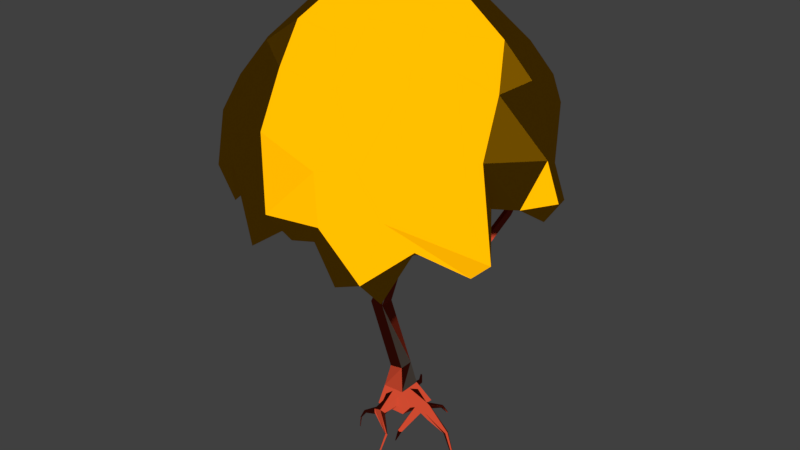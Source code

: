 # Source: AspenTree.blend  (saved by Blender 2.79.0; exported with 4.5.12 LTS)
import bpy
from mathutils import Matrix  # noqa: F401  (used for matrix-valued properties, if any)

bpy.ops.wm.read_factory_settings(use_empty=True)
scene = bpy.context.scene
scene.name = 'Scene'

# ---- collections
col_collection_1 = bpy.data.collections.new('Collection 1'); scene.collection.children.link(col_collection_1)

# ---- materials (node trees are filled in below, after node groups)
mat_leaves = bpy.data.materials.new('Leaves')
mat_leaves.alpha_threshold = 0.0
mat_leaves.roughness = 0.5
mat_wood = bpy.data.materials.new('Wood')
mat_wood.alpha_threshold = 0.0
mat_wood.roughness = 0.5
mat_wood.line_color = (0.0, 0.0, 0.0, 1.0)
mat_whitewood = bpy.data.materials.new('WhiteWood')
mat_whitewood.alpha_threshold = 0.0
mat_whitewood.roughness = 0.5

# ---- material node trees
mat_leaves.use_nodes = True; mat_leaves.node_tree.nodes.clear()
_N = mat_leaves.node_tree.nodes; _L = mat_leaves.node_tree.links
n0 = _N.new('ShaderNodeOutputMaterial'); n0.name = 'Material Output'; n0.location = (300, 300)
n1 = _N.new('ShaderNodeBsdfToon'); n1.name = 'Toon BSDF'; n1.location = (10, 300)
n1.inputs[0].default_value = (0.8, 0.3666, 0.0, 1.0)
n1.inputs[2].default_value = 0.04478
_L.new(n1.outputs[0], n0.inputs[0])
n0.is_active_output = True
mat_wood.use_nodes = True; mat_wood.node_tree.nodes.clear()
_N = mat_wood.node_tree.nodes; _L = mat_wood.node_tree.links
n0 = _N.new('ShaderNodeOutputMaterial'); n0.name = 'Material Output'; n0.location = (300, 300)
n1 = _N.new('ShaderNodeBsdfToon'); n1.name = 'Toon BSDF'; n1.location = (10, 300)
n1.inputs[0].default_value = (0.3909, 0.04333, 0.0187, 1.0)
n1.inputs[2].default_value = 0.02
_L.new(n1.outputs[0], n0.inputs[0])
n0.is_active_output = True
mat_whitewood.use_nodes = True; mat_whitewood.node_tree.nodes.clear()
_N = mat_whitewood.node_tree.nodes; _L = mat_whitewood.node_tree.links
n0 = _N.new('ShaderNodeOutputMaterial'); n0.name = 'Material Output'; n0.location = (300, 300)
n1 = _N.new('ShaderNodeBsdfToon'); n1.name = 'Toon BSDF'; n1.location = (10, 300)
n1.inputs[0].default_value = (0.8, 0.6363, 0.5216, 1.0)
_L.new(n1.outputs[0], n0.inputs[0])
n0.is_active_output = True

# ---- world
world_world = bpy.data.worlds.new('World'); scene.world = world_world
world_world.color = (0.05088, 0.05088, 0.05088)
world_world.use_sun_shadow = False
world_world.sun_shadow_jitter_overblur = 0.0
world_world.cycles.sampling_method = 'MANUAL'

# ---- meshes
me_icosphere = bpy.data.meshes.new('Icosphere')
me_icosphere.from_pydata([(0.8409, -0.7318, 2.106), (0.6288, -0.6009, 2.089), (-0.3692, -1.071, 1.98), (1.29, -0.4859, 2.704), (0.5748, -1.129, 1.977), (0.8462, -1.155, 2.1), (0.4963, -0.04647, 1.953), (0.3073, -0.2508, 1.974), (1.082, -0.2337, 2.269), (0.2702, -0.8026, 2.248), (1.471, 0.4782, 2.34), (0.6058, -0.2473, 1.919), (0.5515, 0.5979, 1.965), (0.4961, -1.204, 2.477), (-1.193, 0.09596, 2.743), (-1.05, -0.6225, 2.004), (-1.041, 0.1133, 1.815), (0.1194, 1.025, 1.995), (-0.6059, 1.051, 2.323), (-0.2915, 1.26, 2.256), (-1.223, -0.182, 2.507), (0.2144, 1.312, 2.143), (-0.1254, 1.33, 1.736), (0.6664, 0.06028, 2.159), (0.3723, 0.6802, 1.99), (1.018, 0.372, 2.275), (1.478, -0.4226, 2.174), (-1.076, -0.2555, 2.27), (0.9806, 0.9711, 2.391), (-0.4915, 1.219, 2.309), (1.369, -0.5171, 2.072), (1.367, -0.2992, 2.174), (1.1, -0.8438, 2.331), (-0.04328, -1.208, 2.412), (-0.06552, -0.9681, 2.195), (0.1918, -1.177, 2.262), (-0.7955, -0.8546, 2.486), (-0.4023, -0.9518, 1.956), (-1.232, 0.09661, 2.041), (-0.5976, 1.078, 1.804), (-0.4389, 1.268, 1.99), (0.3591, 1.351, 2.147), (0.564, 1.493, 2.053), (1.32, 0.1665, 2.355), (0.8754, -0.9559, 1.867), (0.08833, -0.5048, 2.232), (-0.1632, -0.6781, 2.288), (0.5905, -0.9965, 2.028), (1.016, -0.4139, 2.212), (0.9624, 0.6157, 2.275), (-0.5262, -0.8084, 2.172), (-0.5746, -0.6057, 2.219), (-0.7244, -0.7049, 2.31), (-0.4997, -0.2811, 2.01), (-0.9012, -0.4127, 2.203), (-0.8447, -0.1541, 2.204), (-0.3775, 0.05938, 2.118), (-0.7765, 0.1474, 2.107), (-0.5802, 0.04002, 2.17), (-0.4723, 0.3509, 2.041), (-0.5972, 0.8617, 2.242), (-0.4466, 0.7467, 2.17), (-0.2804, 0.7823, 2.194), (0.06061, 0.778, 2.145), (0.3526, 0.1452, 2.192), (0.03645, 0.3662, 2.205), (0.3111, 0.4357, 2.025), (-0.1012, 1.102, 1.637), (0.4014, 1.067, 2.188), (1.218, -0.07045, 2.426), (1.226, 0.7869, 2.519), (1.343, 0.4867, 2.138), (1.398, 0.685, 2.278), (1.357, 0.4601, 2.683), (0.3519, -1.101, 2.271), (-1.222, -0.5408, 2.396), (-1.063, -0.7655, 2.381), (-0.7523, 0.4269, 2.265), (-1.039, 0.3802, 2.362), (-0.7631, 0.8114, 2.521), (-1.031, 0.4367, 2.642), (-0.792, 0.8888, 2.834), (0.08977, 1.389, 2.397), (0.493, 1.518, 2.401), (1.169, 0.03812, 3.296), (0.9555, -1.007, 2.58), (0.3952, -1.126, 2.861), (-0.2338, -1.033, 2.975), (-1.229, -0.1601, 2.874), (-0.9424, -0.2393, 3.378), (-0.9982, 0.2116, 3.307), (-0.691, 0.9507, 3.124), (-0.344, 1.197, 3.159), (-0.2127, 1.317, 2.884), (0.1062, 1.346, 3.191), (0.7438, 1.541, 2.318), (0.89, 1.222, 3.073), (1.087, 1.044, 2.927), (0.991, -0.255, 3.492), (0.7797, -0.5452, 3.512), (0.892, -0.001207, 3.701), (0.6869, -0.2721, 3.784), (-0.1842, -0.3069, 3.895), (0.5476, 0.03727, 3.932), (-0.6177, -0.5583, 3.492), (-0.2316, -0.8064, 3.422), (-0.5805, 0.525, 3.725), (0.3602, -0.8646, 3.405), (0.1479, -0.636, 3.719), (-0.8196, 0.6143, 3.388), (-0.297, -0.5298, 3.717), (0.3423, -0.4733, 3.825), (-0.08655, 0.1901, 4.011), (0.1016, 0.7443, 3.872), (0.2804, 1.161, 3.504), (-0.7816, 0.07982, 3.614), (0.4652, 1.428, 3.062), (0.2923, 0.359, 3.989), (-0.4692, -0.005092, 3.866), (0.628, 0.3325, 3.883), (0.4886, 0.736, 3.794), (-0.1937, 1.097, 3.481), (-0.5261, 0.9134, 3.472), (0.9715, 0.3678, 3.59), (-0.1612, 0.8554, 3.746), (-0.336, 0.4847, 3.88), (0.6996, 1.145, 3.341), (0.9057, 0.6997, 3.511), (0.2421, -0.1046, 3.996), (-1.13, -0.6131, 2.806), (0.1653, 1.453, 2.858), (-0.7666, -0.9108, 2.787), (-0.9098, -0.5936, 3.159), (-0.9038, 0.6849, 3.068), (-0.2764, 0.3146, 2.011), (1.265, -0.2694, 2.882), (0.6919, -1.002, 2.908), (1.132, 0.5286, 3.263), (-0.03399, -0.1931, 2.213), (0.6321, 0.8388, 2.203), (0.2016, 0.03414, 0.06986), (0.0621, 0.02559, 0.04824), (0.07711, 0.3728, 0.05202), (0.1309, 0.3809, 0.0345), (-0.6828, -0.7067, 2.404), (-0.7073, -0.6965, 2.405), (-0.6972, -0.6733, 2.413), (-0.6727, -0.6835, 2.412), (-0.6329, -0.5327, 1.807), (-0.6814, -0.5111, 1.808), (-0.6662, -0.479, 1.848), (-0.6177, -0.5006, 1.846), (-0.4592, -0.008274, 2.002), (-0.4333, -0.01397, 2.002), (-0.4383, -0.03674, 2.014), (-0.4642, -0.03104, 2.014), (-0.1167, 0.5899, 2.546), (-0.09067, 0.585, 2.546), (-0.09564, 0.5589, 2.547), (-0.1217, 0.5639, 2.547), (-0.1327, 0.5774, 2.107), (-0.08049, 0.5674, 2.107), (-0.08855, 0.5252, 2.138), (-0.1407, 0.5351, 2.138), (-0.1879, 0.07519, 2.272), (-0.214, 0.08016, 2.272), (-0.2099, 0.1015, 2.287), (-0.1839, 0.09649, 2.287), (-0.2293, 0.1127, 1.464), (-0.2545, 0.1594, 1.463), (-0.2475, 0.1645, 1.515), (-0.2223, 0.1178, 1.516), (1.035, 0.7408, 2.523), (1.029, 0.7148, 2.523), (1.005, 0.72, 2.532), (1.01, 0.746, 2.532), (0.4383, 1.216, 2.46), (0.4585, 1.233, 2.46), (0.4693, 1.221, 2.48), (0.4491, 1.203, 2.48), (0.7179, 0.3907, 2.062), (0.6916, 0.3941, 2.062), (0.6947, 0.4183, 2.072), (0.721, 0.4149, 2.072), (0.7973, -0.5205, 2.197), (0.7735, -0.5323, 2.197), (0.7684, -0.5218, 2.22), (0.7922, -0.5101, 2.22), (0.6122, -0.1465, 2.417), (0.5884, -0.1582, 2.417), (0.5772, -0.1356, 2.425), (0.601, -0.1238, 2.425), (0.162, 0.223, 2.412), (0.162, 0.1566, 2.412), (0.09562, 0.1566, 2.413), (0.09562, 0.223, 2.413), (-0.04987, 0.125, 0.9914), (-0.1795, 0.125, 0.9905), (-0.1795, 0.2546, 0.9905), (-0.04987, 0.2546, 0.9914), (0.1768, 0.125, 0.4217), (0.04942, 0.125, 0.3977), (0.04942, 0.2546, 0.3977), (0.1768, 0.2546, 0.4217), (0.1254, 0.1487, 1.512), (0.04999, 0.1468, 1.54), (0.04488, 0.2231, 1.54), (0.1254, 0.2309, 1.512), (0.1526, 0.2278, 1.669), (0.1526, 0.1518, 1.669), (0.08012, 0.1564, 1.679), (0.09056, 0.2289, 1.679), (0.2032, 0.2253, 1.584), (0.2032, 0.1543, 1.584), (0.1843, 0.1543, 1.652), (0.1843, 0.2253, 1.652), (0.4369, 0.218, 1.656), (0.4369, 0.1616, 1.656), (0.4218, 0.1616, 1.71), (0.4218, 0.218, 1.71), (0.5198, 0.1442, 1.719), (0.4679, 0.1326, 1.719), (0.4591, 0.172, 1.753), (0.5109, 0.1836, 1.753), (0.5482, 0.01759, 1.87), (0.4964, 0.005944, 1.87), (0.4875, 0.04534, 1.905), (0.5394, 0.05698, 1.905), (0.5703, -0.03569, 1.984), (0.5257, -0.05774, 1.984), (0.502, -0.009509, 2.002), (0.5463, 0.01242, 2.002), (0.583, -0.06115, 1.937), (0.5383, -0.08331, 1.937), (0.4875, 0.246, 1.672), (0.5319, 0.2167, 1.672), (0.5313, 0.216, 1.725), (0.487, 0.2452, 1.725), (0.6772, 0.5341, 1.678), (0.7216, 0.5049, 1.678), (0.7211, 0.5042, 1.731), (0.6767, 0.5334, 1.731), (0.7439, 0.5075, 1.76), (0.6959, 0.5137, 1.76), (0.7015, 0.5577, 1.78), (0.7517, 0.5536, 1.769), (0.7266, 0.6171, 1.725), (0.7734, 0.5919, 1.725), (0.7071, 0.5807, 1.759), (0.8104, 0.7732, 1.944), (0.8572, 0.748, 1.944), (0.8377, 0.7117, 1.977), (0.7909, 0.7368, 1.977), (0.7681, 0.8116, 2.027), (0.8063, 0.8443, 2.027), (0.8267, 0.8204, 2.067), (0.7885, 0.7878, 2.067), (0.8899, 0.783, 2.059), (0.8798, 0.7344, 2.059), (0.8339, 0.744, 2.075), (0.8441, 0.7925, 2.075), (0.02117, 0.2123, 1.607), (0.03141, 0.142, 1.607), (0.02701, 0.1782, 1.646), (0.04789, 0.2472, 1.646), (-0.1638, 0.2445, 1.952), (-0.1477, 0.2977, 1.952), (-0.104, 0.2845, 1.983), (-0.1201, 0.2313, 1.983), (-0.1505, 0.2141, 2.05), (-0.1977, 0.2231, 2.05), (-0.1903, 0.2616, 2.077), (-0.1431, 0.2526, 2.077), (-0.1791, 0.3342, 2.006), (-0.1269, 0.3243, 2.006), (-0.1305, 0.3054, 2.055), (-0.1827, 0.3153, 2.055), (-0.445, -0.1547, 1.695), (-0.4836, -0.1186, 1.701), (-0.4597, -0.1, 1.745), (-0.4211, -0.1361, 1.739), (-0.4914, -0.1061, 1.792), (-0.445, -0.1163, 1.792), (-0.454, -0.157, 1.815), (-0.5004, -0.1469, 1.815), (-0.4789, -0.2203, 1.733), (-0.5265, -0.1968, 1.733), (-0.5218, -0.1872, 1.785), (-0.4742, -0.2108, 1.785), (0.6772, 0.5341, 1.678), (0.7216, 0.5049, 1.678), (0.7211, 0.5042, 1.731), (0.6767, 0.5334, 1.731), (0.7071, 0.5807, 1.759), (0.7517, 0.5536, 1.769), (0.7734, 0.5919, 1.725), (0.7266, 0.6171, 1.725), (0.142, 0.3688, 0.06309), (0.08824, 0.3607, 0.08061), (0.04868, 0.05707, 0.1224), (0.1882, 0.06561, 0.144), (-0.04192, 0.3743, 0.001215), (0.2961, 0.2755, 0.05601), (0.2469, 0.2747, 0.1428), (0.009672, 0.2938, 0.1856), (0.2967, 0.1027, 0.05487), (-0.005079, 0.01246, 0.01787), (0.009672, 0.08577, 0.1856), (0.2476, 0.1019, 0.1417), (0.3271, 0.3743, 0.001215), (0.2827, 0.01549, 0.02552), (0.2165, 0.2937, 0.1965), (0.2165, 0.08592, 0.1965), (0.09843, 0.3829, 0.02897), (0.1207, 0.3587, 0.08614), (0.321, 0.1894, 0.01204), (0.2226, 0.1879, 0.1857), (0.1386, 0.01413, 0.02197), (0.1117, 0.07708, 0.1703), (0.1527, -0.09719, 0.009809), (0.1021, -0.1316, 0.02194), (0.08929, -0.1509, 0.04757), (0.1769, -0.1104, 0.0595), (0.1485, -0.1418, 0.09743), (0.0744, -0.1357, 0.07476), (0.4974, 0.1892, -0.03884), (0.4802, 0.128, -0.008601), (0.448, 0.2284, 0.04668), (0.4192, 0.2526, 0.02419), (0.4455, 0.1274, 0.05269), (0.4358, 0.2092, 0.08408), (0.6216, 0.1889, -0.1139), (0.6316, 0.1701, -0.1102), (0.6521, 0.2073, -0.1026), (0.6319, 0.2075, -0.1101), (0.6519, 0.1699, -0.1027), (0.6621, 0.1885, -0.09886), (0.2961, -0.2205, -0.0587), (0.2862, -0.2234, -0.05928), (0.282, -0.229, -0.05172), (0.3018, -0.2233, -0.05054), (0.2975, -0.2289, -0.04297), (0.2876, -0.2317, -0.04356), (0.06012, 0.5461, -0.009533), (0.08114, 0.5448, -0.00595), (0.08836, 0.5369, 0.01257), (0.05353, 0.5317, 0.02392), (0.04631, 0.5396, 0.005401), (0.07455, 0.5304, 0.0275), (0.00344, 0.6304, 0.00119), (0.01334, 0.6298, 0.002877), (0.01674, 0.6261, 0.0116), (0.0003329, 0.6236, 0.01695), (-0.003064, 0.6273, 0.008224), (0.01023, 0.623, 0.01863), (0.3783, 0.2575, 0.03911), (0.3662, 0.2382, 0.07651), (0.395, 0.2141, 0.099), (0.4701, 0.3626, -0.004674), (0.4581, 0.3537, -0.01275), (0.4664, 0.3779, 0.001726), (0.4425, 0.36, -0.01443), (0.4508, 0.3842, 4.936e-05), (0.4388, 0.3753, -0.008027), (0.497, 0.4049, -0.07181), (0.4944, 0.4027, -0.07843), (0.493, 0.4095, -0.0676), (0.4878, 0.4052, -0.08084), (0.4864, 0.412, -0.07001), (0.4838, 0.4098, -0.07663), (0.08519, -0.08201, 0.05069), (0.07235, -0.1012, 0.07633), (0.1001, -0.0972, 0.0235), (-0.06153, -0.1145, -0.01618), (-0.06039, -0.1299, -0.0163), (-0.04833, -0.1367, -0.02315), (-0.03742, -0.1281, -0.02988), (-0.05063, -0.1059, -0.02292), (-0.03857, -0.1127, -0.02977), (-0.1044, -0.1217, -0.1046), (-0.1039, -0.1282, -0.1051), (-0.09884, -0.1309, -0.1081), (-0.09422, -0.1271, -0.1108), (-0.09981, -0.1179, -0.1072), (-0.09471, -0.1206, -0.1103), (0.7161, 0.1888, -0.3328), (0.7204, 0.1806, -0.3312), (0.7292, 0.1967, -0.328), (0.7205, 0.1968, -0.3312), (0.7291, 0.1806, -0.328), (0.7336, 0.1886, -0.3263), (0.3605, -0.433, -0.1717), (0.3563, -0.4342, -0.172), (0.3544, -0.4366, -0.1687), (0.363, -0.4342, -0.1682), (0.3612, -0.4366, -0.165), (0.3569, -0.4378, -0.1652), (-0.1191, -0.1199, -0.2207), (-0.1189, -0.1229, -0.2209), (-0.1166, -0.1242, -0.2223), (-0.1144, -0.1224, -0.2235), (-0.117, -0.1182, -0.2219), (-0.1146, -0.1194, -0.2233), (0.3421, 0.1695, 0.01952), (0.3208, 0.1484, 0.04985), (0.3402, 0.1176, 0.07204), (0.381, 0.1079, 0.0639), (0.3829, 0.1598, 0.01137), (0.4023, 0.129, 0.03356), (0.2983, -0.01207, -0.1335), (0.2778, -0.01049, -0.1273), (0.2973, -0.04869, -0.1273), (0.2768, -0.04711, -0.1211), (0.2671, -0.02801, -0.1211), (0.308, -0.03118, -0.1335), (0.2524, -0.04507, -0.2476), (0.248, -0.04473, -0.2463), (0.2522, -0.05292, -0.2463), (0.2478, -0.05258, -0.245), (0.2457, -0.04848, -0.245), (0.2545, -0.04916, -0.2476), (0.06793, 0.4336, 0.05636), (0.08495, 0.4233, 0.02061), (0.07865, 0.4176, 0.04265), (0.06352, 0.4552, 0.04804), (0.08054, 0.445, 0.01229), (0.06982, 0.4609, 0.026), (-0.1376, 0.3646, -0.05213), (-0.1396, 0.3548, -0.04839), (-0.1495, 0.3523, -0.04528), (-0.1574, 0.3595, -0.04592), (-0.1553, 0.3693, -0.04966), (-0.1454, 0.3719, -0.05276), (-0.1716, 0.3244, -0.1635), (-0.1719, 0.3227, -0.1629), (-0.1737, 0.3222, -0.1623), (-0.1751, 0.3235, -0.1624), (-0.1747, 0.3252, -0.1631), (-0.173, 0.3257, -0.1636)], [], [(4, 5, 13), (4, 74, 47), (1, 11, 48), (45, 46, 138), (11, 7, 6), (56, 138, 53), (45, 9, 46), (138, 65, 64), (2, 131, 50), (11, 1, 7), (131, 2, 33), (87, 33, 86), (45, 1, 9), (23, 6, 64), (48, 23, 8), (86, 33, 13), (23, 11, 6), (6, 138, 64), (9, 0, 47), (1, 48, 0), (48, 11, 23), (66, 65, 24), (32, 0, 48), (23, 12, 25), (12, 24, 139), (66, 64, 65), (7, 45, 138), (46, 50, 51), (138, 56, 65), (134, 56, 59), (57, 16, 77), (56, 53, 58), (134, 59, 61), (55, 27, 16), (16, 38, 78), (67, 21, 17), (21, 22, 82), (45, 7, 1), (65, 62, 63), (22, 67, 63, 62, 61, 39, 40, 19), (65, 56, 134), (23, 66, 12), (24, 65, 63), (46, 53, 138), (22, 21, 67), (17, 21, 68), (24, 12, 66), (66, 23, 64), (6, 7, 138), (9, 1, 0), (2, 37, 34), (35, 9, 74), (8, 31, 30), (29, 40, 39), (16, 78, 77), (17, 68, 63), (18, 39, 60), (19, 82, 22), (85, 32, 30), (35, 34, 9), (37, 50, 34), (4, 13, 74), (99, 85, 3), (32, 48, 30), (31, 26, 30), (3, 85, 26), (26, 31, 69), (8, 69, 31), (26, 69, 135), (35, 74, 13), (33, 35, 13), (87, 86, 107), (36, 52, 50), (39, 61, 60), (131, 33, 87), (33, 2, 34), (53, 46, 51), (29, 39, 18), (65, 134, 62), (19, 40, 29), (67, 17, 63), (30, 48, 8), (85, 30, 26), (32, 44, 0), (0, 44, 47), (85, 5, 32), (5, 44, 32), (50, 37, 2), (13, 136, 86), (47, 5, 4), (34, 46, 9), (73, 72, 70), (72, 71, 49), (43, 69, 25), (24, 63, 139), (49, 139, 28), (97, 28, 95), (137, 84, 73), (50, 131, 36), (36, 15, 52), (55, 51, 52), (77, 80, 79), (27, 54, 15), (54, 52, 15), (57, 58, 55), (78, 80, 77), (129, 131, 132), (55, 54, 27), (38, 16, 27), (80, 78, 38), (59, 77, 79), (38, 20, 14), (59, 56, 58), (14, 80, 38), (58, 57, 77), (14, 88, 90), (18, 60, 79), (29, 93, 19), (61, 59, 79), (18, 79, 81), (41, 68, 21), (72, 49, 70), (83, 21, 82), (49, 28, 70), (135, 69, 43), (95, 96, 97), (25, 49, 71), (12, 139, 49), (73, 97, 137), (72, 10, 71), (25, 12, 49), (10, 43, 71), (73, 70, 97), (71, 43, 25), (73, 135, 43), (25, 8, 23), (26, 135, 3), (84, 135, 73), (5, 47, 44), (50, 46, 34), (5, 85, 13), (9, 47, 74), (131, 129, 76), (27, 75, 20), (55, 58, 53), (51, 50, 52), (75, 88, 20), (15, 36, 76), (55, 52, 54), (129, 132, 89), (16, 57, 55), (59, 58, 77), (80, 81, 79), (81, 80, 133), (91, 81, 133), (91, 133, 109), (61, 79, 60), (83, 82, 130), (83, 116, 95), (19, 93, 82), (95, 42, 83), (42, 95, 28), (68, 42, 139), (41, 21, 83), (42, 28, 139), (135, 84, 98), (3, 135, 98), (3, 98, 99), (136, 13, 85), (35, 33, 34), (87, 107, 105), (131, 87, 105), (15, 75, 27), (131, 105, 104), (132, 131, 104), (15, 76, 75), (36, 131, 76), (76, 129, 75), (88, 129, 89), (20, 38, 27), (53, 51, 55), (14, 20, 88), (75, 129, 88), (88, 89, 90), (90, 89, 115), (133, 14, 90), (133, 80, 14), (99, 136, 85), (133, 90, 109), (10, 73, 43), (25, 69, 8), (28, 97, 70), (72, 73, 10), (68, 139, 63), (42, 41, 83), (68, 41, 42), (91, 109, 122), (96, 95, 116), (116, 83, 130), (96, 116, 126), (92, 29, 91), (92, 91, 122), (62, 134, 61), (93, 29, 92), (94, 121, 114), (93, 130, 82), (93, 92, 130), (130, 92, 94), (94, 92, 121), (92, 122, 121), (29, 18, 81), (29, 81, 91), (116, 94, 114), (130, 94, 116), (97, 96, 127), (137, 97, 127), (84, 137, 123), (98, 84, 100), (107, 136, 99), (100, 84, 123), (101, 98, 100), (99, 98, 101), (99, 101, 111), (107, 99, 111), (101, 100, 103), (103, 100, 119), (111, 101, 128), (128, 101, 103), (125, 118, 112), (118, 102, 112), (106, 118, 125), (86, 136, 107), (106, 115, 118), (104, 105, 110), (105, 107, 108), (110, 105, 108), (108, 107, 111), (110, 108, 102), (118, 89, 104), (118, 104, 110), (102, 108, 111), (102, 111, 128), (102, 128, 112), (118, 110, 102), (89, 132, 104), (115, 89, 118), (106, 90, 115), (109, 90, 106), (121, 122, 124), (122, 109, 106), (114, 121, 124), (113, 114, 124), (124, 122, 106), (126, 116, 114), (117, 113, 112), (113, 124, 125), (113, 125, 112), (124, 106, 125), (127, 126, 120), (120, 126, 114), (123, 127, 120), (127, 96, 126), (123, 137, 127), (120, 114, 113), (123, 120, 119), (103, 119, 117), (117, 120, 113), (119, 120, 117), (128, 117, 112), (100, 123, 119), (103, 117, 128), (280, 282, 283), (281, 287, 284), (195, 192, 208, 211), (246, 248, 244), (194, 195, 211, 210), (193, 194, 210, 209), (274, 275, 267), (192, 193, 209, 208), (277, 280, 285), (279, 278, 281), (268, 272, 269), (271, 276, 270), (273, 266, 265), (240, 239, 242), (207, 204, 196, 199), (240, 242, 243), (206, 207, 199, 198), (205, 206, 198, 197), (239, 240, 243), (204, 205, 196), (253, 252, 256), (251, 258, 259), (199, 196, 203), (198, 199, 203, 202), (197, 198, 201), (196, 197, 201, 200), (232, 224, 227), (315, 302, 355, 328, 325, 407, 403), (142, 298, 421, 423), (307, 304, 301, 306), (233, 229, 230), (318, 299, 370, 371), (217, 221, 218), (233, 225, 224, 232), (247, 239, 238, 246), (286, 287, 281, 278), (236, 237, 223), (195, 194, 193, 192), (191, 190, 189, 188), (187, 186, 185, 184), (183, 182, 181, 180), (179, 178, 177, 176), (262, 205, 204), (228, 232, 227, 231), (273, 265, 270, 276), (175, 174, 173, 172), (167, 166, 165, 164), (207, 212, 213, 204), (225, 233, 230, 226), (214, 209, 213), (159, 158, 157, 156), (155, 154, 153, 152), (250, 249, 254, 257), (247, 295, 294, 245), (245, 294, 293, 244), (264, 215, 212, 207), (244, 293, 296, 246), (238, 289, 292, 241), (241, 292, 291, 243), (243, 291, 290, 239), (239, 290, 289, 238), (209, 262, 204, 213), (310, 306, 301, 309), (252, 251, 259, 256), (235, 220, 221, 217), (226, 230, 231, 227), (261, 264, 207, 206), (285, 280, 283, 288), (267, 275, 272, 268), (250, 257, 258, 251), (277, 285, 286, 278), (242, 239, 247, 245), (265, 268, 269, 270), (237, 219, 222, 223), (241, 248, 246, 238), (216, 234, 235, 217), (249, 252, 253, 254), (147, 146, 145, 144), (210, 263, 262, 209), (234, 216, 219, 237), (275, 276, 271, 272), (288, 283, 284, 287), (236, 223, 220, 235), (246, 296, 295, 247), (274, 267, 266, 273), (215, 208, 209, 214), (208, 215, 264, 211), (261, 262, 263, 264), (222, 219, 218, 221), (255, 256, 259, 260), (282, 280, 279, 281), (254, 255, 260, 257), (241, 243, 244, 248), (216, 217, 213, 212), (217, 218, 214, 213), (218, 219, 215, 214), (219, 216, 212, 215), (224, 225, 221, 220), (225, 226, 222, 221), (226, 227, 223, 222), (227, 224, 220, 223), (188, 189, 229, 228), (189, 190, 230, 229), (190, 191, 231, 230), (191, 188, 228, 231), (184, 185, 233, 232), (185, 186, 229, 233), (186, 187, 228, 229), (187, 184, 232, 228), (238, 239, 235, 234), (239, 291, 236, 235), (291, 292, 237, 236), (292, 238, 234, 237), (290, 291, 239), (292, 289, 238), (180, 181, 243, 242), (181, 182, 244, 243), (182, 183, 245, 244), (183, 180, 242, 245), (249, 250, 295, 296), (250, 251, 294, 295), (251, 252, 293, 294), (252, 249, 296, 293), (176, 177, 254, 253), (177, 178, 255, 254), (178, 179, 256, 255), (179, 176, 253, 256), (172, 173, 258, 257), (173, 174, 259, 258), (174, 175, 260, 259), (175, 172, 257, 260), (168, 169, 206, 205), (169, 170, 261, 206), (170, 171, 262, 261), (171, 168, 205, 262), (265, 266, 264, 263), (266, 267, 211, 264), (267, 268, 210, 211), (268, 265, 263, 210), (164, 165, 270, 269), (165, 166, 271, 270), (166, 167, 272, 271), (167, 164, 269, 272), (160, 161, 274, 273), (161, 162, 275, 274), (162, 163, 276, 275), (163, 160, 273, 276), (156, 157, 161, 160), (157, 158, 162, 161), (158, 159, 163, 162), (159, 156, 160, 163), (277, 278, 169, 168), (278, 279, 170, 169), (279, 280, 171, 170), (280, 277, 168, 171), (152, 153, 282, 281), (153, 154, 283, 282), (154, 155, 284, 283), (155, 152, 281, 284), (148, 149, 286, 285), (149, 150, 287, 286), (150, 151, 288, 287), (151, 148, 285, 288), (144, 145, 149, 148), (145, 146, 150, 149), (146, 147, 151, 150), (147, 144, 148, 151), (200, 201, 307, 312), (201, 202, 304, 307), (202, 203, 304), (203, 200, 312), (142, 313, 143, 309, 301), (143, 297, 311, 309), (298, 142, 301, 304), (297, 314, 298, 304, 311), (140, 317, 141, 306, 310), (141, 299, 307, 306), (300, 140, 310, 312), (299, 318, 300, 312, 307), (302, 315, 305, 310, 309), (303, 302, 309, 311), (305, 308, 312, 310), (308, 316, 303, 311, 312), (322, 323, 341, 340), (313, 142, 423, 422), (308, 305, 404, 405), (300, 318, 371, 324, 323), (319, 322, 340, 337), (299, 141, 372, 370), (140, 300, 323, 322), (317, 140, 322, 319), (141, 317, 319, 320, 372), (328, 327, 333, 334), (327, 330, 336, 333), (305, 315, 403, 404), (303, 316, 357, 356), (316, 308, 405, 406, 329, 330, 357), (302, 303, 356, 355), (331, 334, 388, 385), (334, 333, 387, 388), (325, 328, 334, 331), (329, 326, 332, 335), (326, 325, 331, 332), (330, 329, 335, 336), (342, 339, 393, 396), (338, 337, 391, 392), (320, 319, 337, 338), (324, 321, 339, 342), (323, 324, 342, 341), (321, 320, 338, 339), (348, 345, 351, 354), (344, 343, 349, 350), (143, 313, 422, 425, 343, 344), (314, 297, 345, 348), (298, 314, 348, 346, 424, 421), (297, 143, 344, 345), (352, 354, 349, 353), (349, 354, 351, 350), (346, 348, 354, 352), (345, 344, 350, 351), (343, 347, 353, 349), (347, 346, 352, 353), (330, 327, 358, 360), (356, 357, 362, 363), (360, 358, 364, 366), (362, 360, 366, 368), (327, 328, 359, 358), (357, 330, 360, 362), (355, 356, 363, 361), (328, 355, 361, 359), (367, 369, 364, 365), (369, 368, 366, 364), (363, 362, 368, 369), (359, 361, 367, 365), (358, 359, 365, 364), (361, 363, 369, 367), (376, 375, 381, 382), (324, 371, 373, 374), (320, 321, 375, 376), (373, 377, 383, 379), (370, 372, 378, 377), (372, 320, 376, 378), (371, 370, 377, 373), (321, 324, 374, 375), (384, 382, 400, 402), (383, 384, 402, 401), (377, 378, 384, 383), (378, 376, 382, 384), (375, 374, 380, 381), (374, 373, 379, 380), (387, 390, 385, 388), (385, 390, 389, 386), (335, 332, 386, 389), (332, 331, 385, 386), (336, 335, 389, 390), (333, 336, 390, 387), (395, 396, 391, 394), (391, 396, 393, 392), (341, 342, 396, 395), (339, 338, 392, 393), (337, 340, 394, 391), (340, 341, 395, 394), (397, 401, 399, 398), (401, 402, 400, 399), (381, 380, 398, 399), (380, 379, 397, 398), (379, 383, 401, 397), (382, 381, 399, 400), (411, 412, 418, 417), (403, 407, 409, 410), (406, 405, 412, 411), (408, 407, 325, 326), (406, 408, 326, 329), (412, 413, 419, 418), (408, 406, 411, 414), (404, 403, 410, 413), (407, 408, 414, 409), (405, 404, 413, 412), (419, 416, 415, 420), (418, 419, 420, 417), (414, 411, 417, 420), (413, 410, 416, 419), (410, 409, 415, 416), (409, 414, 420, 415), (427, 428, 434, 433), (424, 426, 432, 431), (425, 422, 428, 427), (426, 424, 346, 347), (425, 426, 347, 343), (429, 430, 436, 435), (423, 421, 430, 429), (426, 425, 427, 432), (421, 424, 431, 430), (422, 423, 429, 428), (434, 435, 438, 433), (435, 436, 437, 438), (431, 432, 438, 437), (430, 431, 437, 436), (428, 429, 435, 434), (432, 427, 433, 438), (304, 203, 311), (312, 311, 203), (203, 196, 200), (201, 198, 202), (196, 205, 197)])
me_icosphere.polygons.foreach_set('material_index', [0, 0, 0, 0, 0, 0, 0, 0, 0, 0, 0, 0, 0, 0, 0, 0, 0, 0, 0, 0, 0, 0, 0, 0, 0, 0, 0, 0, 0, 0, 0, 0, 0, 0, 0, 0, 0, 0, 0, 0, 0, 0, 0, 0, 0, 0, 0, 0, 0, 0, 0, 0, 0, 0, 0, 0, 0, 0, 0, 0, 0, 0, 0, 0, 0, 0, 0, 0, 0, 0, 0, 0, 0, 0, 0, 0, 0, 0, 0, 0, 0, 0, 0, 0, 0, 0, 0, 0, 0, 0, 0, 0, 0, 0, 0, 0, 0, 0, 0, 0, 0, 0, 0, 0, 0, 0, 0, 0, 0, 0, 0, 0, 0, 0, 0, 0, 0, 0, 0, 0, 0, 0, 0, 0, 0, 0, 0, 0, 0, 0, 0, 0, 0, 0, 0, 0, 0, 0, 0, 0, 0, 0, 0, 0, 0, 0, 0, 0, 0, 0, 0, 0, 0, 0, 0, 0, 0, 0, 0, 0, 0, 0, 0, 0, 0, 0, 0, 0, 0, 0, 0, 0, 0, 0, 0, 0, 0, 0, 0, 0, 0, 0, 0, 0, 0, 0, 0, 0, 0, 0, 0, 0, 0, 0, 0, 0, 0, 0, 0, 0, 0, 0, 0, 0, 0, 0, 0, 0, 0, 0, 0, 0, 0, 0, 0, 0, 0, 0, 0, 0, 0, 0, 0, 0, 0, 0, 0, 0, 0, 0, 0, 0, 0, 0, 0, 0, 0, 0, 0, 0, 0, 0, 0, 0, 0, 0, 0, 0, 0, 0, 0, 0, 0, 0, 0, 0, 0, 0, 0, 0, 0, 0, 0, 0, 0, 0, 0, 0, 0, 0, 0, 1, 1, 1, 1, 1, 1, 1, 1, 1, 1, 1, 1, 1, 1, 1, 1, 1, 1, 1, 2, 1, 1, 1, 1, 1, 1, 1, 1, 1, 1, 1, 1, 1, 1, 1, 1, 1, 1, 1, 1, 1, 1, 1, 1, 1, 1, 1, 1, 1, 1, 1, 1, 1, 1, 1, 1, 1, 1, 1, 1, 1, 1, 1, 1, 1, 1, 1, 1, 1, 1, 1, 1, 1, 1, 1, 1, 1, 1, 1, 1, 1, 1, 1, 1, 1, 1, 1, 1, 1, 1, 1, 1, 1, 1, 1, 1, 1, 1, 1, 1, 1, 1, 1, 1, 1, 1, 1, 1, 1, 1, 1, 1, 1, 1, 1, 1, 1, 1, 1, 1, 1, 1, 1, 1, 1, 1, 1, 1, 1, 1, 1, 1, 1, 1, 1, 1, 1, 1, 1, 1, 1, 1, 1, 1, 1, 1, 1, 1, 1, 1, 1, 1, 1, 1, 1, 1, 1, 1, 1, 1, 1, 1, 1, 1, 1, 1, 1, 1, 1, 2, 1, 1, 1, 1, 1, 1, 1, 1, 1, 1, 1, 1, 1, 1, 1, 1, 1, 1, 1, 1, 1, 1, 1, 1, 1, 1, 1, 1, 1, 1, 1, 1, 1, 1, 1, 1, 1, 1, 1, 1, 1, 1, 1, 1, 1, 1, 1, 1, 1, 1, 1, 1, 1, 1, 1, 1, 1, 1, 1, 1, 1, 1, 1, 1, 1, 1, 1, 1, 1, 1, 1, 1, 1, 1, 1, 1, 1, 1, 1, 1, 1, 1, 1, 1, 1, 1, 1, 1, 1, 1, 1, 1, 1, 1, 1, 1, 1, 1, 1, 1, 1, 1, 1, 1, 1, 1, 1, 1, 1, 1, 1, 1, 1, 1, 1, 1, 1, 1, 1, 1, 1, 1, 1, 1, 1, 1, 1, 1, 1, 1, 1, 2, 2, 2, 1])
me_icosphere.materials.append(mat_leaves)
me_icosphere.materials.append(mat_wood)
me_icosphere.materials.append(mat_whitewood)
me_icosphere.use_remesh_preserve_volume = False
me_icosphere.use_remesh_preserve_attributes = False
me_icosphere.use_mirror_vertex_groups = False
me_icosphere.update()

# ---- objects
ob_aspentree = bpy.data.objects.new('AspenTree', me_icosphere)

# ---- transforms, parenting, visibility, modifiers, constraints
ob_aspentree.location = (0.0, 0.0, 0.0)
ob_aspentree.lineart.crease_threshold = 0.0

# ---- collection membership
col_collection_1.objects.link(ob_aspentree)

# ---- scene / render settings (as saved in the file)
scene.frame_start = 1; scene.frame_end = 250; scene.frame_set(1)
scene.render.engine = 'CYCLES'
scene.render.resolution_percentage = 50
scene.render.dither_intensity = 0.0
scene.cycles.use_denoising = False
scene.cycles.samples = 128
scene.cycles.sampling_pattern = 'TABULATED_SOBOL'
scene.cycles.use_adaptive_sampling = False
scene.cycles.use_light_tree = False
scene.cycles.blur_glossy = 0.0
scene.cycles.sample_clamp_indirect = 0.0
scene.view_settings.view_transform = 'Standard'
bpy.context.view_layer.update()

# ---- added for rendering (the .blend has no active camera and no usable light): camera, sun
cam_auto = bpy.data.cameras.new('AutoCamera')
cam_auto.lens = 50.0
cam_auto.sensor_width = 36.0
cam_auto.clip_end = 1000.0
ob_auto_camera = bpy.data.objects.new('AutoCamera', cam_auto)
scene.collection.objects.link(ob_auto_camera)
ob_auto_camera.location = (5.49994, -6.28589, 6.14059)
ob_auto_camera.rotation_euler = (1.09748, -7.21219e-08, 0.694738)
scene.camera = ob_auto_camera
light_auto_sun = bpy.data.lights.new('AutoSun', 'SUN')
light_auto_sun.energy = 3.0
light_auto_sun.angle = 0.0523599
ob_auto_sun = bpy.data.objects.new('AutoSun', light_auto_sun)
scene.collection.objects.link(ob_auto_sun)
ob_auto_sun.rotation_euler = (0.872665, 0.174533, 0.523599)
bpy.context.view_layer.update()

